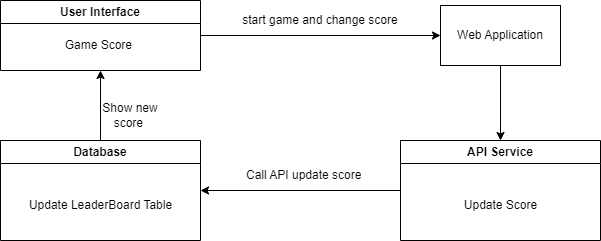

The diagram above was exported from draw.io. Its source (the exported page's mxGraphModel, read from the mxfile embedded in the PNG):
<mxGraphModel dx="872" dy="445" grid="1" gridSize="10" guides="1" tooltips="1" connect="1" arrows="1" fold="1" page="1" pageScale="1" pageWidth="850" pageHeight="1100" math="0" shadow="0">
  <root>
    <mxCell id="0" />
    <mxCell id="1" parent="0" />
    <mxCell id="l8G1balNi3FVaIABpeMy-1" value="User Interface" style="swimlane;whiteSpace=wrap;html=1;" vertex="1" parent="1">
      <mxGeometry x="60" y="60" width="200" height="70" as="geometry" />
    </mxCell>
    <mxCell id="l8G1balNi3FVaIABpeMy-2" value="Game Score&amp;nbsp;" style="text;html=1;align=center;verticalAlign=middle;whiteSpace=wrap;rounded=0;" vertex="1" parent="l8G1balNi3FVaIABpeMy-1">
      <mxGeometry x="45" y="30" width="110" height="30" as="geometry" />
    </mxCell>
    <mxCell id="l8G1balNi3FVaIABpeMy-5" value="Web Application" style="rounded=0;whiteSpace=wrap;html=1;" vertex="1" parent="1">
      <mxGeometry x="500" y="65" width="120" height="60" as="geometry" />
    </mxCell>
    <mxCell id="l8G1balNi3FVaIABpeMy-6" value="" style="endArrow=classic;html=1;rounded=0;exitX=1;exitY=0.5;exitDx=0;exitDy=0;" edge="1" parent="1" source="l8G1balNi3FVaIABpeMy-1" target="l8G1balNi3FVaIABpeMy-5">
      <mxGeometry width="50" height="50" relative="1" as="geometry">
        <mxPoint x="400" y="260" as="sourcePoint" />
        <mxPoint x="450" y="210" as="targetPoint" />
      </mxGeometry>
    </mxCell>
    <mxCell id="l8G1balNi3FVaIABpeMy-7" value="start game and change score" style="text;html=1;align=center;verticalAlign=middle;whiteSpace=wrap;rounded=0;" vertex="1" parent="1">
      <mxGeometry x="290" y="65" width="180" height="30" as="geometry" />
    </mxCell>
    <mxCell id="l8G1balNi3FVaIABpeMy-8" value="API Service" style="swimlane;whiteSpace=wrap;html=1;" vertex="1" parent="1">
      <mxGeometry x="460" y="200" width="200" height="100" as="geometry" />
    </mxCell>
    <mxCell id="l8G1balNi3FVaIABpeMy-9" value="Update Score" style="text;html=1;align=center;verticalAlign=middle;resizable=0;points=[];autosize=1;strokeColor=none;fillColor=none;" vertex="1" parent="l8G1balNi3FVaIABpeMy-8">
      <mxGeometry x="50" y="50" width="100" height="30" as="geometry" />
    </mxCell>
    <mxCell id="l8G1balNi3FVaIABpeMy-11" value="" style="endArrow=classic;html=1;rounded=0;exitX=0.5;exitY=1;exitDx=0;exitDy=0;entryX=0.5;entryY=0;entryDx=0;entryDy=0;" edge="1" parent="1" source="l8G1balNi3FVaIABpeMy-5" target="l8G1balNi3FVaIABpeMy-8">
      <mxGeometry width="50" height="50" relative="1" as="geometry">
        <mxPoint x="400" y="260" as="sourcePoint" />
        <mxPoint x="450" y="210" as="targetPoint" />
      </mxGeometry>
    </mxCell>
    <mxCell id="l8G1balNi3FVaIABpeMy-12" value="Database" style="swimlane;whiteSpace=wrap;html=1;" vertex="1" parent="1">
      <mxGeometry x="60" y="200" width="200" height="100" as="geometry" />
    </mxCell>
    <mxCell id="l8G1balNi3FVaIABpeMy-14" value="Update LeaderBoard Table" style="text;html=1;align=center;verticalAlign=middle;resizable=0;points=[];autosize=1;strokeColor=none;fillColor=none;" vertex="1" parent="l8G1balNi3FVaIABpeMy-12">
      <mxGeometry x="15" y="50" width="170" height="30" as="geometry" />
    </mxCell>
    <mxCell id="l8G1balNi3FVaIABpeMy-13" value="" style="endArrow=classic;html=1;rounded=0;entryX=1;entryY=0.5;entryDx=0;entryDy=0;" edge="1" parent="1" target="l8G1balNi3FVaIABpeMy-12">
      <mxGeometry width="50" height="50" relative="1" as="geometry">
        <mxPoint x="460" y="250" as="sourcePoint" />
        <mxPoint x="450" y="210" as="targetPoint" />
      </mxGeometry>
    </mxCell>
    <mxCell id="l8G1balNi3FVaIABpeMy-15" value="Call API update score" style="text;strokeColor=none;fillColor=none;align=left;verticalAlign=middle;spacingLeft=4;spacingRight=4;overflow=hidden;points=[[0,0.5],[1,0.5]];portConstraint=eastwest;rotatable=0;whiteSpace=wrap;html=1;" vertex="1" parent="1">
      <mxGeometry x="300" y="220" width="130" height="30" as="geometry" />
    </mxCell>
    <mxCell id="l8G1balNi3FVaIABpeMy-16" value="" style="endArrow=classic;html=1;rounded=0;exitX=0.5;exitY=0;exitDx=0;exitDy=0;entryX=0.5;entryY=1;entryDx=0;entryDy=0;" edge="1" parent="1" source="l8G1balNi3FVaIABpeMy-12" target="l8G1balNi3FVaIABpeMy-1">
      <mxGeometry width="50" height="50" relative="1" as="geometry">
        <mxPoint x="400" y="260" as="sourcePoint" />
        <mxPoint x="450" y="210" as="targetPoint" />
      </mxGeometry>
    </mxCell>
    <mxCell id="l8G1balNi3FVaIABpeMy-17" value="Show new score&amp;nbsp;" style="text;html=1;align=center;verticalAlign=middle;whiteSpace=wrap;rounded=0;" vertex="1" parent="1">
      <mxGeometry x="160" y="160" width="60" height="30" as="geometry" />
    </mxCell>
  </root>
</mxGraphModel>